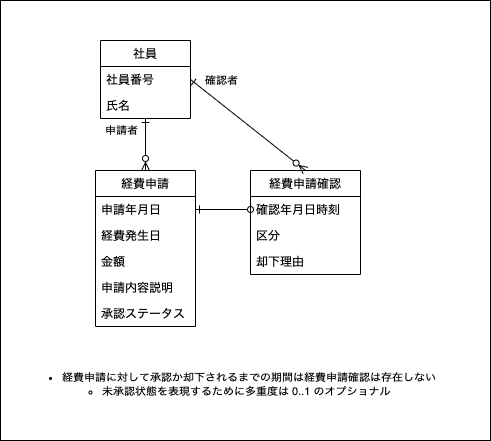

The diagram above was exported from draw.io. Its source (the exported page's mxGraphModel, read from the mxfile embedded in the PNG):
<mxGraphModel dx="469" dy="497" grid="1" gridSize="10" guides="1" tooltips="1" connect="1" arrows="1" fold="1" page="1" pageScale="1" pageWidth="850" pageHeight="1100" math="0" shadow="0">
  <root>
    <mxCell id="0" />
    <mxCell id="1" parent="0" />
    <mxCell id="34" value="" style="rounded=0;whiteSpace=wrap;html=1;" parent="1" vertex="1">
      <mxGeometry x="300" y="100" width="490" height="440" as="geometry" />
    </mxCell>
    <mxCell id="135" style="edgeStyle=none;html=1;entryX=0.5;entryY=0;entryDx=0;entryDy=0;startArrow=ERone;startFill=0;endArrow=ERzeroToMany;endFill=0;" edge="1" parent="1" source="38" target="88">
      <mxGeometry relative="1" as="geometry" />
    </mxCell>
    <mxCell id="137" value="申請者" style="edgeLabel;html=1;align=center;verticalAlign=middle;resizable=0;points=[];" vertex="1" connectable="0" parent="135">
      <mxGeometry x="-0.2692" relative="1" as="geometry">
        <mxPoint x="-25" y="-7" as="offset" />
      </mxGeometry>
    </mxCell>
    <mxCell id="38" value="社員" style="swimlane;fontStyle=0;childLayout=stackLayout;horizontal=1;startSize=26;fillColor=none;horizontalStack=0;resizeParent=1;resizeParentMax=0;resizeLast=0;collapsible=0;marginBottom=0;swimlaneLine=1;strokeColor=default;connectable=1;allowArrows=1;" parent="1" vertex="1">
      <mxGeometry x="400" y="140" width="90" height="78" as="geometry">
        <mxRectangle x="390" y="120" width="80" height="26" as="alternateBounds" />
      </mxGeometry>
    </mxCell>
    <mxCell id="46" value="社員番号" style="text;strokeColor=none;fillColor=none;align=left;verticalAlign=top;spacingLeft=4;spacingRight=4;overflow=hidden;rotatable=0;points=[[0,0.5],[1,0.5]];portConstraint=eastwest;" parent="38" vertex="1">
      <mxGeometry y="26" width="90" height="26" as="geometry" />
    </mxCell>
    <mxCell id="94" value="氏名" style="text;strokeColor=none;fillColor=none;align=left;verticalAlign=top;spacingLeft=4;spacingRight=4;overflow=hidden;rotatable=0;points=[[0,0.5],[1,0.5]];portConstraint=eastwest;" parent="38" vertex="1">
      <mxGeometry y="52" width="90" height="26" as="geometry" />
    </mxCell>
    <mxCell id="92" value="" style="edgeStyle=none;html=1;endArrow=ERone;endFill=0;startArrow=ERoneToMany;startFill=0;entryX=0.504;entryY=0.971;entryDx=0;entryDy=0;entryPerimeter=0;" parent="1" source="88" target="97" edge="1">
      <mxGeometry relative="1" as="geometry">
        <mxPoint x="445" y="250" as="targetPoint" />
      </mxGeometry>
    </mxCell>
    <mxCell id="88" value="経費申請" style="swimlane;fontStyle=0;childLayout=stackLayout;horizontal=1;startSize=26;fillColor=none;horizontalStack=0;resizeParent=1;resizeParentMax=0;resizeLast=0;collapsible=0;marginBottom=0;swimlaneLine=1;strokeColor=default;connectable=1;allowArrows=1;" parent="1" vertex="1">
      <mxGeometry x="395" y="270" width="100" height="156" as="geometry">
        <mxRectangle x="390" y="120" width="80" height="26" as="alternateBounds" />
      </mxGeometry>
    </mxCell>
    <mxCell id="89" value="申請年月日" style="text;strokeColor=none;fillColor=none;align=left;verticalAlign=top;spacingLeft=4;spacingRight=4;overflow=hidden;rotatable=0;points=[[0,0.5],[1,0.5]];portConstraint=eastwest;" parent="88" vertex="1">
      <mxGeometry y="26" width="100" height="26" as="geometry" />
    </mxCell>
    <mxCell id="131" value="経費発生日" style="text;strokeColor=none;fillColor=none;align=left;verticalAlign=top;spacingLeft=4;spacingRight=4;overflow=hidden;rotatable=0;points=[[0,0.5],[1,0.5]];portConstraint=eastwest;" vertex="1" parent="88">
      <mxGeometry y="52" width="100" height="26" as="geometry" />
    </mxCell>
    <mxCell id="132" value="金額" style="text;strokeColor=none;fillColor=none;align=left;verticalAlign=top;spacingLeft=4;spacingRight=4;overflow=hidden;rotatable=0;points=[[0,0.5],[1,0.5]];portConstraint=eastwest;" vertex="1" parent="88">
      <mxGeometry y="78" width="100" height="26" as="geometry" />
    </mxCell>
    <mxCell id="133" value="申請内容説明" style="text;strokeColor=none;fillColor=none;align=left;verticalAlign=top;spacingLeft=4;spacingRight=4;overflow=hidden;rotatable=0;points=[[0,0.5],[1,0.5]];portConstraint=eastwest;" vertex="1" parent="88">
      <mxGeometry y="104" width="100" height="26" as="geometry" />
    </mxCell>
    <mxCell id="140" value="承認ステータス" style="text;strokeColor=none;fillColor=none;align=left;verticalAlign=top;spacingLeft=4;spacingRight=4;overflow=hidden;rotatable=0;points=[[0,0.5],[1,0.5]];portConstraint=eastwest;" vertex="1" parent="88">
      <mxGeometry y="130" width="100" height="26" as="geometry" />
    </mxCell>
    <mxCell id="90" value="経費申請確認" style="swimlane;fontStyle=0;childLayout=stackLayout;horizontal=1;startSize=26;fillColor=none;horizontalStack=0;resizeParent=1;resizeParentMax=0;resizeLast=0;collapsible=0;marginBottom=0;swimlaneLine=1;strokeColor=default;connectable=1;allowArrows=1;" parent="1" vertex="1">
      <mxGeometry x="550" y="270" width="110" height="104" as="geometry">
        <mxRectangle x="390" y="120" width="80" height="26" as="alternateBounds" />
      </mxGeometry>
    </mxCell>
    <mxCell id="91" value="確認年月日時刻" style="text;strokeColor=none;fillColor=none;align=left;verticalAlign=top;spacingLeft=4;spacingRight=4;overflow=hidden;rotatable=0;points=[[0,0.5],[1,0.5]];portConstraint=eastwest;fontStyle=0" parent="90" vertex="1">
      <mxGeometry y="26" width="110" height="26" as="geometry" />
    </mxCell>
    <mxCell id="95" value="区分" style="text;strokeColor=none;fillColor=none;align=left;verticalAlign=top;spacingLeft=4;spacingRight=4;overflow=hidden;rotatable=0;points=[[0,0.5],[1,0.5]];portConstraint=eastwest;" parent="90" vertex="1">
      <mxGeometry y="52" width="110" height="26" as="geometry" />
    </mxCell>
    <mxCell id="134" value="却下理由" style="text;strokeColor=none;fillColor=none;align=left;verticalAlign=top;spacingLeft=4;spacingRight=4;overflow=hidden;rotatable=0;points=[[0,0.5],[1,0.5]];portConstraint=eastwest;" vertex="1" parent="90">
      <mxGeometry y="78" width="110" height="26" as="geometry" />
    </mxCell>
    <mxCell id="93" style="edgeStyle=none;html=1;startArrow=ERone;startFill=0;endArrow=oval;endFill=0;" parent="1" source="89" target="91" edge="1">
      <mxGeometry relative="1" as="geometry" />
    </mxCell>
    <mxCell id="136" style="edgeStyle=none;html=1;exitX=1;exitY=0.5;exitDx=0;exitDy=0;entryX=0.5;entryY=0;entryDx=0;entryDy=0;startArrow=ERone;startFill=0;endArrow=ERzeroToMany;endFill=0;" edge="1" parent="1" source="46" target="90">
      <mxGeometry relative="1" as="geometry" />
    </mxCell>
    <mxCell id="138" value="確認者" style="edgeLabel;html=1;align=center;verticalAlign=middle;resizable=0;points=[];" vertex="1" connectable="0" parent="136">
      <mxGeometry x="-0.182" y="2" relative="1" as="geometry">
        <mxPoint x="-18" y="-35" as="offset" />
      </mxGeometry>
    </mxCell>
    <mxCell id="139" value="&lt;ul&gt;&lt;li&gt;経費申請に対して承認か却下されるまでの期間は経費申請確認は存在しない&lt;/li&gt;&lt;ul&gt;&lt;li&gt;未承認状態を表現するために多重度は 0..1 のオプショナル&lt;/li&gt;&lt;/ul&gt;&lt;/ul&gt;" style="edgeLabel;html=1;align=left;verticalAlign=middle;resizable=0;points=[];" vertex="1" connectable="0" parent="1">
      <mxGeometry x="240" y="289.9976190476189" as="geometry">
        <mxPoint x="80" y="193" as="offset" />
      </mxGeometry>
    </mxCell>
  </root>
</mxGraphModel>